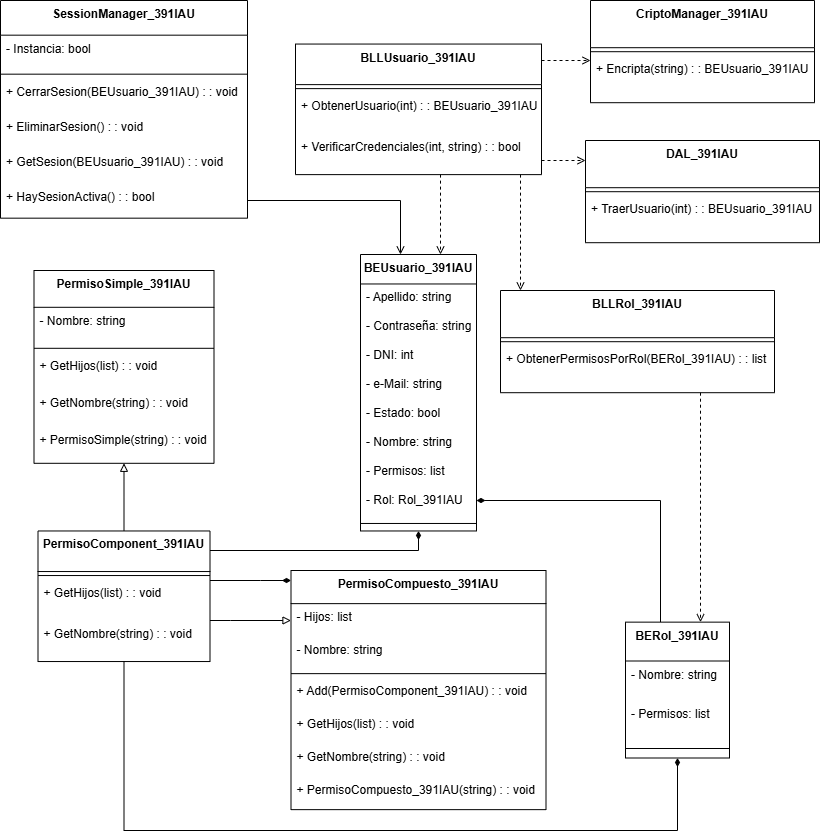

The diagram above was exported from draw.io. Its source (the exported page's mxGraphModel, read from the mxfile embedded in the PNG):
<mxGraphModel dx="914" dy="732" grid="1" gridSize="10" guides="1" tooltips="1" connect="1" arrows="1" fold="1" page="1" pageScale="1" pageWidth="850" pageHeight="1100" math="0" shadow="0">
  <root>
    <mxCell id="0" />
    <mxCell id="1" parent="0" />
    <mxCell id="twu74jtmgmy1X8iGH-nL-76" style="edgeStyle=orthogonalEdgeStyle;rounded=0;orthogonalLoop=1;jettySize=auto;html=1;endArrow=none;startFill=1;startArrow=diamondThin;" parent="1" source="twu74jtmgmy1X8iGH-nL-1" target="twu74jtmgmy1X8iGH-nL-46" edge="1">
      <mxGeometry relative="1" as="geometry">
        <Array as="points">
          <mxPoint x="680" y="520" />
        </Array>
      </mxGeometry>
    </mxCell>
    <mxCell id="twu74jtmgmy1X8iGH-nL-1" value="BEUsuario_391IAU" style="swimlane;fontStyle=1;align=center;verticalAlign=top;childLayout=stackLayout;horizontal=1;startSize=29.473684210526315;horizontalStack=0;resizeParent=1;resizeParentMax=0;resizeLast=0;collapsible=0;marginBottom=0;" parent="1" vertex="1">
      <mxGeometry x="380" y="274" width="116" height="276.4736842105263" as="geometry" />
    </mxCell>
    <mxCell id="twu74jtmgmy1X8iGH-nL-2" value="- Apellido: string" style="text;strokeColor=none;fillColor=none;align=left;verticalAlign=top;spacingLeft=4;spacingRight=4;overflow=hidden;rotatable=0;points=[[0,0.5],[1,0.5]];portConstraint=eastwest;" parent="twu74jtmgmy1X8iGH-nL-1" vertex="1">
      <mxGeometry y="29.473684210526315" width="116" height="29" as="geometry" />
    </mxCell>
    <mxCell id="twu74jtmgmy1X8iGH-nL-3" value="- Contraseña: string" style="text;strokeColor=none;fillColor=none;align=left;verticalAlign=top;spacingLeft=4;spacingRight=4;overflow=hidden;rotatable=0;points=[[0,0.5],[1,0.5]];portConstraint=eastwest;" parent="twu74jtmgmy1X8iGH-nL-1" vertex="1">
      <mxGeometry y="58.473684210526315" width="116" height="29" as="geometry" />
    </mxCell>
    <mxCell id="twu74jtmgmy1X8iGH-nL-4" value="- DNI: int" style="text;strokeColor=none;fillColor=none;align=left;verticalAlign=top;spacingLeft=4;spacingRight=4;overflow=hidden;rotatable=0;points=[[0,0.5],[1,0.5]];portConstraint=eastwest;" parent="twu74jtmgmy1X8iGH-nL-1" vertex="1">
      <mxGeometry y="87.47368421052632" width="116" height="29" as="geometry" />
    </mxCell>
    <mxCell id="twu74jtmgmy1X8iGH-nL-5" value="- e-Mail: string" style="text;strokeColor=none;fillColor=none;align=left;verticalAlign=top;spacingLeft=4;spacingRight=4;overflow=hidden;rotatable=0;points=[[0,0.5],[1,0.5]];portConstraint=eastwest;" parent="twu74jtmgmy1X8iGH-nL-1" vertex="1">
      <mxGeometry y="116.47368421052632" width="116" height="29" as="geometry" />
    </mxCell>
    <mxCell id="twu74jtmgmy1X8iGH-nL-6" value="- Estado: bool" style="text;strokeColor=none;fillColor=none;align=left;verticalAlign=top;spacingLeft=4;spacingRight=4;overflow=hidden;rotatable=0;points=[[0,0.5],[1,0.5]];portConstraint=eastwest;" parent="twu74jtmgmy1X8iGH-nL-1" vertex="1">
      <mxGeometry y="145.4736842105263" width="116" height="29" as="geometry" />
    </mxCell>
    <mxCell id="twu74jtmgmy1X8iGH-nL-7" value="- Nombre: string" style="text;strokeColor=none;fillColor=none;align=left;verticalAlign=top;spacingLeft=4;spacingRight=4;overflow=hidden;rotatable=0;points=[[0,0.5],[1,0.5]];portConstraint=eastwest;" parent="twu74jtmgmy1X8iGH-nL-1" vertex="1">
      <mxGeometry y="174.4736842105263" width="116" height="29" as="geometry" />
    </mxCell>
    <mxCell id="twu74jtmgmy1X8iGH-nL-8" value="- Permisos: list" style="text;strokeColor=none;fillColor=none;align=left;verticalAlign=top;spacingLeft=4;spacingRight=4;overflow=hidden;rotatable=0;points=[[0,0.5],[1,0.5]];portConstraint=eastwest;" parent="twu74jtmgmy1X8iGH-nL-1" vertex="1">
      <mxGeometry y="203.4736842105263" width="116" height="29" as="geometry" />
    </mxCell>
    <mxCell id="twu74jtmgmy1X8iGH-nL-9" value="- Rol: Rol_391IAU" style="text;strokeColor=none;fillColor=none;align=left;verticalAlign=top;spacingLeft=4;spacingRight=4;overflow=hidden;rotatable=0;points=[[0,0.5],[1,0.5]];portConstraint=eastwest;" parent="twu74jtmgmy1X8iGH-nL-1" vertex="1">
      <mxGeometry y="232.4736842105263" width="116" height="29" as="geometry" />
    </mxCell>
    <mxCell id="twu74jtmgmy1X8iGH-nL-10" style="line;strokeWidth=1;fillColor=none;align=left;verticalAlign=middle;spacingTop=-1;spacingLeft=3;spacingRight=3;rotatable=0;labelPosition=right;points=[];portConstraint=eastwest;strokeColor=inherit;" parent="twu74jtmgmy1X8iGH-nL-1" vertex="1">
      <mxGeometry y="261.4736842105263" width="116" height="15" as="geometry" />
    </mxCell>
    <mxCell id="twu74jtmgmy1X8iGH-nL-67" style="edgeStyle=orthogonalEdgeStyle;rounded=0;orthogonalLoop=1;jettySize=auto;html=1;endArrow=open;endFill=0;dashed=1;" parent="1" source="twu74jtmgmy1X8iGH-nL-11" target="twu74jtmgmy1X8iGH-nL-18" edge="1">
      <mxGeometry relative="1" as="geometry">
        <Array as="points">
          <mxPoint x="600" y="80" />
          <mxPoint x="600" y="80" />
        </Array>
      </mxGeometry>
    </mxCell>
    <mxCell id="twu74jtmgmy1X8iGH-nL-69" style="edgeStyle=orthogonalEdgeStyle;rounded=0;orthogonalLoop=1;jettySize=auto;html=1;dashed=1;endArrow=open;endFill=0;" parent="1" source="twu74jtmgmy1X8iGH-nL-11" target="twu74jtmgmy1X8iGH-nL-15" edge="1">
      <mxGeometry relative="1" as="geometry">
        <Array as="points">
          <mxPoint x="600" y="180" />
          <mxPoint x="600" y="180" />
        </Array>
      </mxGeometry>
    </mxCell>
    <mxCell id="twu74jtmgmy1X8iGH-nL-70" style="edgeStyle=orthogonalEdgeStyle;rounded=0;orthogonalLoop=1;jettySize=auto;html=1;dashed=1;endArrow=open;endFill=0;" parent="1" source="twu74jtmgmy1X8iGH-nL-11" target="twu74jtmgmy1X8iGH-nL-1" edge="1">
      <mxGeometry relative="1" as="geometry">
        <Array as="points">
          <mxPoint x="460" y="240" />
          <mxPoint x="460" y="240" />
        </Array>
      </mxGeometry>
    </mxCell>
    <mxCell id="twu74jtmgmy1X8iGH-nL-71" style="edgeStyle=orthogonalEdgeStyle;rounded=0;orthogonalLoop=1;jettySize=auto;html=1;dashed=1;endArrow=open;endFill=0;" parent="1" source="twu74jtmgmy1X8iGH-nL-11" target="twu74jtmgmy1X8iGH-nL-50" edge="1">
      <mxGeometry relative="1" as="geometry">
        <Array as="points">
          <mxPoint x="540" y="240" />
          <mxPoint x="540" y="240" />
        </Array>
      </mxGeometry>
    </mxCell>
    <mxCell id="twu74jtmgmy1X8iGH-nL-11" value="BLLUsuario_391IAU" style="swimlane;fontStyle=1;align=center;verticalAlign=top;childLayout=stackLayout;horizontal=1;startSize=40.57142857142857;horizontalStack=0;resizeParent=1;resizeParentMax=0;resizeLast=0;collapsible=0;marginBottom=0;" parent="1" vertex="1">
      <mxGeometry x="315" y="63.55" width="246" height="130.57142857142856" as="geometry" />
    </mxCell>
    <mxCell id="twu74jtmgmy1X8iGH-nL-12" style="line;strokeWidth=1;fillColor=none;align=left;verticalAlign=middle;spacingTop=-1;spacingLeft=3;spacingRight=3;rotatable=0;labelPosition=right;points=[];portConstraint=eastwest;strokeColor=inherit;" parent="twu74jtmgmy1X8iGH-nL-11" vertex="1">
      <mxGeometry y="40.57142857142857" width="246" height="8" as="geometry" />
    </mxCell>
    <mxCell id="twu74jtmgmy1X8iGH-nL-13" value="+ ObtenerUsuario(int) : : BEUsuario_391IAU" style="text;strokeColor=none;fillColor=none;align=left;verticalAlign=top;spacingLeft=4;spacingRight=4;overflow=hidden;rotatable=0;points=[[0,0.5],[1,0.5]];portConstraint=eastwest;" parent="twu74jtmgmy1X8iGH-nL-11" vertex="1">
      <mxGeometry y="48.57142857142857" width="246" height="41" as="geometry" />
    </mxCell>
    <mxCell id="twu74jtmgmy1X8iGH-nL-14" value="+ VerificarCredenciales(int, string) : : bool" style="text;strokeColor=none;fillColor=none;align=left;verticalAlign=top;spacingLeft=4;spacingRight=4;overflow=hidden;rotatable=0;points=[[0,0.5],[1,0.5]];portConstraint=eastwest;" parent="twu74jtmgmy1X8iGH-nL-11" vertex="1">
      <mxGeometry y="89.57142857142857" width="246" height="41" as="geometry" />
    </mxCell>
    <mxCell id="twu74jtmgmy1X8iGH-nL-15" value="DAL_391IAU" style="swimlane;fontStyle=1;align=center;verticalAlign=top;childLayout=stackLayout;horizontal=1;startSize=47.2;horizontalStack=0;resizeParent=1;resizeParentMax=0;resizeLast=0;collapsible=0;marginBottom=0;" parent="1" vertex="1">
      <mxGeometry x="605" y="160" width="234" height="102.2" as="geometry" />
    </mxCell>
    <mxCell id="twu74jtmgmy1X8iGH-nL-16" style="line;strokeWidth=1;fillColor=none;align=left;verticalAlign=middle;spacingTop=-1;spacingLeft=3;spacingRight=3;rotatable=0;labelPosition=right;points=[];portConstraint=eastwest;strokeColor=inherit;" parent="twu74jtmgmy1X8iGH-nL-15" vertex="1">
      <mxGeometry y="47.2" width="234" height="8" as="geometry" />
    </mxCell>
    <mxCell id="twu74jtmgmy1X8iGH-nL-17" value="+ TraerUsuario(int) : : BEUsuario_391IAU" style="text;strokeColor=none;fillColor=none;align=left;verticalAlign=top;spacingLeft=4;spacingRight=4;overflow=hidden;rotatable=0;points=[[0,0.5],[1,0.5]];portConstraint=eastwest;" parent="twu74jtmgmy1X8iGH-nL-15" vertex="1">
      <mxGeometry y="55.2" width="234" height="47" as="geometry" />
    </mxCell>
    <mxCell id="twu74jtmgmy1X8iGH-nL-18" value="CriptoManager_391IAU" style="swimlane;fontStyle=1;align=center;verticalAlign=top;childLayout=stackLayout;horizontal=1;startSize=47.2;horizontalStack=0;resizeParent=1;resizeParentMax=0;resizeLast=0;collapsible=0;marginBottom=0;" parent="1" vertex="1">
      <mxGeometry x="610" y="20" width="224" height="102.2" as="geometry" />
    </mxCell>
    <mxCell id="twu74jtmgmy1X8iGH-nL-19" style="line;strokeWidth=1;fillColor=none;align=left;verticalAlign=middle;spacingTop=-1;spacingLeft=3;spacingRight=3;rotatable=0;labelPosition=right;points=[];portConstraint=eastwest;strokeColor=inherit;" parent="twu74jtmgmy1X8iGH-nL-18" vertex="1">
      <mxGeometry y="47.2" width="224" height="8" as="geometry" />
    </mxCell>
    <mxCell id="twu74jtmgmy1X8iGH-nL-20" value="+ Encripta(string) : : BEUsuario_391IAU" style="text;strokeColor=none;fillColor=none;align=left;verticalAlign=top;spacingLeft=4;spacingRight=4;overflow=hidden;rotatable=0;points=[[0,0.5],[1,0.5]];portConstraint=eastwest;" parent="twu74jtmgmy1X8iGH-nL-18" vertex="1">
      <mxGeometry y="55.2" width="224" height="47" as="geometry" />
    </mxCell>
    <mxCell id="twu74jtmgmy1X8iGH-nL-66" style="edgeStyle=orthogonalEdgeStyle;rounded=0;orthogonalLoop=1;jettySize=auto;html=1;endArrow=open;endFill=0;" parent="1" source="twu74jtmgmy1X8iGH-nL-21" target="twu74jtmgmy1X8iGH-nL-1" edge="1">
      <mxGeometry relative="1" as="geometry">
        <Array as="points">
          <mxPoint x="420" y="220" />
        </Array>
      </mxGeometry>
    </mxCell>
    <mxCell id="twu74jtmgmy1X8iGH-nL-21" value="SessionManager_391IAU" style="swimlane;fontStyle=1;align=center;verticalAlign=top;childLayout=stackLayout;horizontal=1;startSize=34.666666666666664;horizontalStack=0;resizeParent=1;resizeParentMax=0;resizeLast=0;collapsible=0;marginBottom=0;" parent="1" vertex="1">
      <mxGeometry x="20" y="20" width="247" height="217.66666666666666" as="geometry" />
    </mxCell>
    <mxCell id="twu74jtmgmy1X8iGH-nL-22" value="- Instancia: bool" style="text;strokeColor=none;fillColor=none;align=left;verticalAlign=top;spacingLeft=4;spacingRight=4;overflow=hidden;rotatable=0;points=[[0,0.5],[1,0.5]];portConstraint=eastwest;" parent="twu74jtmgmy1X8iGH-nL-21" vertex="1">
      <mxGeometry y="34.666666666666664" width="247" height="35" as="geometry" />
    </mxCell>
    <mxCell id="twu74jtmgmy1X8iGH-nL-23" style="line;strokeWidth=1;fillColor=none;align=left;verticalAlign=middle;spacingTop=-1;spacingLeft=3;spacingRight=3;rotatable=0;labelPosition=right;points=[];portConstraint=eastwest;strokeColor=inherit;" parent="twu74jtmgmy1X8iGH-nL-21" vertex="1">
      <mxGeometry y="69.66666666666666" width="247" height="8" as="geometry" />
    </mxCell>
    <mxCell id="twu74jtmgmy1X8iGH-nL-24" value="+ CerrarSesion(BEUsuario_391IAU) : : void" style="text;strokeColor=none;fillColor=none;align=left;verticalAlign=top;spacingLeft=4;spacingRight=4;overflow=hidden;rotatable=0;points=[[0,0.5],[1,0.5]];portConstraint=eastwest;" parent="twu74jtmgmy1X8iGH-nL-21" vertex="1">
      <mxGeometry y="77.66666666666666" width="247" height="35" as="geometry" />
    </mxCell>
    <mxCell id="twu74jtmgmy1X8iGH-nL-25" value="+ EliminarSesion() : : void" style="text;strokeColor=none;fillColor=none;align=left;verticalAlign=top;spacingLeft=4;spacingRight=4;overflow=hidden;rotatable=0;points=[[0,0.5],[1,0.5]];portConstraint=eastwest;" parent="twu74jtmgmy1X8iGH-nL-21" vertex="1">
      <mxGeometry y="112.66666666666666" width="247" height="35" as="geometry" />
    </mxCell>
    <mxCell id="twu74jtmgmy1X8iGH-nL-26" value="+ GetSesion(BEUsuario_391IAU) : : void" style="text;strokeColor=none;fillColor=none;align=left;verticalAlign=top;spacingLeft=4;spacingRight=4;overflow=hidden;rotatable=0;points=[[0,0.5],[1,0.5]];portConstraint=eastwest;" parent="twu74jtmgmy1X8iGH-nL-21" vertex="1">
      <mxGeometry y="147.66666666666666" width="247" height="35" as="geometry" />
    </mxCell>
    <mxCell id="twu74jtmgmy1X8iGH-nL-27" value="+ HaySesionActiva() : : bool" style="text;strokeColor=none;fillColor=none;align=left;verticalAlign=top;spacingLeft=4;spacingRight=4;overflow=hidden;rotatable=0;points=[[0,0.5],[1,0.5]];portConstraint=eastwest;" parent="twu74jtmgmy1X8iGH-nL-21" vertex="1">
      <mxGeometry y="182.66666666666666" width="247" height="35" as="geometry" />
    </mxCell>
    <mxCell id="twu74jtmgmy1X8iGH-nL-72" style="edgeStyle=orthogonalEdgeStyle;rounded=0;orthogonalLoop=1;jettySize=auto;html=1;endArrow=block;endFill=0;" parent="1" source="twu74jtmgmy1X8iGH-nL-28" target="twu74jtmgmy1X8iGH-nL-32" edge="1">
      <mxGeometry relative="1" as="geometry" />
    </mxCell>
    <mxCell id="twu74jtmgmy1X8iGH-nL-73" style="edgeStyle=orthogonalEdgeStyle;rounded=0;orthogonalLoop=1;jettySize=auto;html=1;endArrow=diamondThin;endFill=1;" parent="1" source="twu74jtmgmy1X8iGH-nL-28" target="twu74jtmgmy1X8iGH-nL-1" edge="1">
      <mxGeometry relative="1" as="geometry">
        <Array as="points">
          <mxPoint x="438" y="570" />
        </Array>
      </mxGeometry>
    </mxCell>
    <mxCell id="twu74jtmgmy1X8iGH-nL-74" style="edgeStyle=orthogonalEdgeStyle;rounded=0;orthogonalLoop=1;jettySize=auto;html=1;endArrow=diamondThin;endFill=1;" parent="1" source="twu74jtmgmy1X8iGH-nL-28" target="twu74jtmgmy1X8iGH-nL-38" edge="1">
      <mxGeometry relative="1" as="geometry">
        <Array as="points">
          <mxPoint x="280" y="600" />
          <mxPoint x="280" y="600" />
        </Array>
      </mxGeometry>
    </mxCell>
    <mxCell id="twu74jtmgmy1X8iGH-nL-75" style="edgeStyle=orthogonalEdgeStyle;rounded=0;orthogonalLoop=1;jettySize=auto;html=1;endArrow=block;endFill=0;" parent="1" source="twu74jtmgmy1X8iGH-nL-28" target="twu74jtmgmy1X8iGH-nL-38" edge="1">
      <mxGeometry relative="1" as="geometry">
        <Array as="points">
          <mxPoint x="250" y="640" />
          <mxPoint x="250" y="640" />
        </Array>
      </mxGeometry>
    </mxCell>
    <mxCell id="twu74jtmgmy1X8iGH-nL-78" style="edgeStyle=orthogonalEdgeStyle;rounded=0;orthogonalLoop=1;jettySize=auto;html=1;endArrow=diamondThin;endFill=1;" parent="1" source="twu74jtmgmy1X8iGH-nL-28" target="twu74jtmgmy1X8iGH-nL-46" edge="1">
      <mxGeometry relative="1" as="geometry">
        <Array as="points">
          <mxPoint x="144" y="850" />
          <mxPoint x="697" y="850" />
        </Array>
      </mxGeometry>
    </mxCell>
    <mxCell id="twu74jtmgmy1X8iGH-nL-28" value="PermisoComponent_391IAU" style="swimlane;fontStyle=1;align=center;verticalAlign=top;childLayout=stackLayout;horizontal=1;startSize=40.57142857142857;horizontalStack=0;resizeParent=1;resizeParentMax=0;resizeLast=0;collapsible=0;marginBottom=0;" parent="1" vertex="1">
      <mxGeometry x="57.5" y="550.47" width="172" height="130.57142857142856" as="geometry" />
    </mxCell>
    <mxCell id="twu74jtmgmy1X8iGH-nL-29" style="line;strokeWidth=1;fillColor=none;align=left;verticalAlign=middle;spacingTop=-1;spacingLeft=3;spacingRight=3;rotatable=0;labelPosition=right;points=[];portConstraint=eastwest;strokeColor=inherit;" parent="twu74jtmgmy1X8iGH-nL-28" vertex="1">
      <mxGeometry y="40.57142857142857" width="172" height="8" as="geometry" />
    </mxCell>
    <mxCell id="twu74jtmgmy1X8iGH-nL-30" value="+ GetHijos(list) : : void" style="text;strokeColor=none;fillColor=none;align=left;verticalAlign=top;spacingLeft=4;spacingRight=4;overflow=hidden;rotatable=0;points=[[0,0.5],[1,0.5]];portConstraint=eastwest;" parent="twu74jtmgmy1X8iGH-nL-28" vertex="1">
      <mxGeometry y="48.57142857142857" width="172" height="41" as="geometry" />
    </mxCell>
    <mxCell id="twu74jtmgmy1X8iGH-nL-31" value="+ GetNombre(string) : : void" style="text;strokeColor=none;fillColor=none;align=left;verticalAlign=top;spacingLeft=4;spacingRight=4;overflow=hidden;rotatable=0;points=[[0,0.5],[1,0.5]];portConstraint=eastwest;" parent="twu74jtmgmy1X8iGH-nL-28" vertex="1">
      <mxGeometry y="89.57142857142857" width="172" height="41" as="geometry" />
    </mxCell>
    <mxCell id="twu74jtmgmy1X8iGH-nL-32" value="PermisoSimple_391IAU" style="swimlane;fontStyle=1;align=center;verticalAlign=top;childLayout=stackLayout;horizontal=1;startSize=36.8;horizontalStack=0;resizeParent=1;resizeParentMax=0;resizeLast=0;collapsible=0;marginBottom=0;" parent="1" vertex="1">
      <mxGeometry x="53.5" y="290" width="180" height="192.8" as="geometry" />
    </mxCell>
    <mxCell id="twu74jtmgmy1X8iGH-nL-33" value="- Nombre: string" style="text;strokeColor=none;fillColor=none;align=left;verticalAlign=top;spacingLeft=4;spacingRight=4;overflow=hidden;rotatable=0;points=[[0,0.5],[1,0.5]];portConstraint=eastwest;" parent="twu74jtmgmy1X8iGH-nL-32" vertex="1">
      <mxGeometry y="36.8" width="180" height="37" as="geometry" />
    </mxCell>
    <mxCell id="twu74jtmgmy1X8iGH-nL-34" style="line;strokeWidth=1;fillColor=none;align=left;verticalAlign=middle;spacingTop=-1;spacingLeft=3;spacingRight=3;rotatable=0;labelPosition=right;points=[];portConstraint=eastwest;strokeColor=inherit;" parent="twu74jtmgmy1X8iGH-nL-32" vertex="1">
      <mxGeometry y="73.8" width="180" height="8" as="geometry" />
    </mxCell>
    <mxCell id="twu74jtmgmy1X8iGH-nL-35" value="+ GetHijos(list) : : void" style="text;strokeColor=none;fillColor=none;align=left;verticalAlign=top;spacingLeft=4;spacingRight=4;overflow=hidden;rotatable=0;points=[[0,0.5],[1,0.5]];portConstraint=eastwest;" parent="twu74jtmgmy1X8iGH-nL-32" vertex="1">
      <mxGeometry y="81.8" width="180" height="37" as="geometry" />
    </mxCell>
    <mxCell id="twu74jtmgmy1X8iGH-nL-36" value="+ GetNombre(string) : : void" style="text;strokeColor=none;fillColor=none;align=left;verticalAlign=top;spacingLeft=4;spacingRight=4;overflow=hidden;rotatable=0;points=[[0,0.5],[1,0.5]];portConstraint=eastwest;" parent="twu74jtmgmy1X8iGH-nL-32" vertex="1">
      <mxGeometry y="118.8" width="180" height="37" as="geometry" />
    </mxCell>
    <mxCell id="twu74jtmgmy1X8iGH-nL-37" value="+ PermisoSimple(string) : : void" style="text;strokeColor=none;fillColor=none;align=left;verticalAlign=top;spacingLeft=4;spacingRight=4;overflow=hidden;rotatable=0;points=[[0,0.5],[1,0.5]];portConstraint=eastwest;" parent="twu74jtmgmy1X8iGH-nL-32" vertex="1">
      <mxGeometry y="155.8" width="180" height="37" as="geometry" />
    </mxCell>
    <mxCell id="twu74jtmgmy1X8iGH-nL-38" value="PermisoCompuesto_391IAU" style="swimlane;fontStyle=1;align=center;verticalAlign=top;childLayout=stackLayout;horizontal=1;startSize=33.142857142857146;horizontalStack=0;resizeParent=1;resizeParentMax=0;resizeLast=0;collapsible=0;marginBottom=0;" parent="1" vertex="1">
      <mxGeometry x="310.5" y="590" width="255" height="239.14285714285714" as="geometry" />
    </mxCell>
    <mxCell id="twu74jtmgmy1X8iGH-nL-39" value="- Hijos: list" style="text;strokeColor=none;fillColor=none;align=left;verticalAlign=top;spacingLeft=4;spacingRight=4;overflow=hidden;rotatable=0;points=[[0,0.5],[1,0.5]];portConstraint=eastwest;" parent="twu74jtmgmy1X8iGH-nL-38" vertex="1">
      <mxGeometry y="33.142857142857146" width="255" height="33" as="geometry" />
    </mxCell>
    <mxCell id="twu74jtmgmy1X8iGH-nL-40" value="- Nombre: string" style="text;strokeColor=none;fillColor=none;align=left;verticalAlign=top;spacingLeft=4;spacingRight=4;overflow=hidden;rotatable=0;points=[[0,0.5],[1,0.5]];portConstraint=eastwest;" parent="twu74jtmgmy1X8iGH-nL-38" vertex="1">
      <mxGeometry y="66.14285714285714" width="255" height="33" as="geometry" />
    </mxCell>
    <mxCell id="twu74jtmgmy1X8iGH-nL-41" style="line;strokeWidth=1;fillColor=none;align=left;verticalAlign=middle;spacingTop=-1;spacingLeft=3;spacingRight=3;rotatable=0;labelPosition=right;points=[];portConstraint=eastwest;strokeColor=inherit;" parent="twu74jtmgmy1X8iGH-nL-38" vertex="1">
      <mxGeometry y="99.14285714285714" width="255" height="8" as="geometry" />
    </mxCell>
    <mxCell id="twu74jtmgmy1X8iGH-nL-42" value="+ Add(PermisoComponent_391IAU) : : void" style="text;strokeColor=none;fillColor=none;align=left;verticalAlign=top;spacingLeft=4;spacingRight=4;overflow=hidden;rotatable=0;points=[[0,0.5],[1,0.5]];portConstraint=eastwest;" parent="twu74jtmgmy1X8iGH-nL-38" vertex="1">
      <mxGeometry y="107.14285714285714" width="255" height="33" as="geometry" />
    </mxCell>
    <mxCell id="twu74jtmgmy1X8iGH-nL-43" value="+ GetHijos(list) : : void" style="text;strokeColor=none;fillColor=none;align=left;verticalAlign=top;spacingLeft=4;spacingRight=4;overflow=hidden;rotatable=0;points=[[0,0.5],[1,0.5]];portConstraint=eastwest;" parent="twu74jtmgmy1X8iGH-nL-38" vertex="1">
      <mxGeometry y="140.14285714285714" width="255" height="33" as="geometry" />
    </mxCell>
    <mxCell id="twu74jtmgmy1X8iGH-nL-44" value="+ GetNombre(string) : : void" style="text;strokeColor=none;fillColor=none;align=left;verticalAlign=top;spacingLeft=4;spacingRight=4;overflow=hidden;rotatable=0;points=[[0,0.5],[1,0.5]];portConstraint=eastwest;" parent="twu74jtmgmy1X8iGH-nL-38" vertex="1">
      <mxGeometry y="173.14285714285714" width="255" height="33" as="geometry" />
    </mxCell>
    <mxCell id="twu74jtmgmy1X8iGH-nL-45" value="+ PermisoCompuesto_391IAU(string) : : void" style="text;strokeColor=none;fillColor=none;align=left;verticalAlign=top;spacingLeft=4;spacingRight=4;overflow=hidden;rotatable=0;points=[[0,0.5],[1,0.5]];portConstraint=eastwest;" parent="twu74jtmgmy1X8iGH-nL-38" vertex="1">
      <mxGeometry y="206.14285714285714" width="255" height="33" as="geometry" />
    </mxCell>
    <mxCell id="twu74jtmgmy1X8iGH-nL-46" value="BERol_391IAU" style="swimlane;fontStyle=1;align=center;verticalAlign=top;childLayout=stackLayout;horizontal=1;startSize=38.857142857142854;horizontalStack=0;resizeParent=1;resizeParentMax=0;resizeLast=0;collapsible=0;marginBottom=0;" parent="1" vertex="1">
      <mxGeometry x="645" y="641.64" width="104" height="135.85714285714286" as="geometry" />
    </mxCell>
    <mxCell id="twu74jtmgmy1X8iGH-nL-47" value="- Nombre: string" style="text;strokeColor=none;fillColor=none;align=left;verticalAlign=top;spacingLeft=4;spacingRight=4;overflow=hidden;rotatable=0;points=[[0,0.5],[1,0.5]];portConstraint=eastwest;" parent="twu74jtmgmy1X8iGH-nL-46" vertex="1">
      <mxGeometry y="38.857142857142854" width="104" height="39" as="geometry" />
    </mxCell>
    <mxCell id="twu74jtmgmy1X8iGH-nL-48" value="- Permisos: list" style="text;strokeColor=none;fillColor=none;align=left;verticalAlign=top;spacingLeft=4;spacingRight=4;overflow=hidden;rotatable=0;points=[[0,0.5],[1,0.5]];portConstraint=eastwest;" parent="twu74jtmgmy1X8iGH-nL-46" vertex="1">
      <mxGeometry y="77.85714285714286" width="104" height="39" as="geometry" />
    </mxCell>
    <mxCell id="twu74jtmgmy1X8iGH-nL-49" style="line;strokeWidth=1;fillColor=none;align=left;verticalAlign=middle;spacingTop=-1;spacingLeft=3;spacingRight=3;rotatable=0;labelPosition=right;points=[];portConstraint=eastwest;strokeColor=inherit;" parent="twu74jtmgmy1X8iGH-nL-46" vertex="1">
      <mxGeometry y="116.85714285714286" width="104" height="19" as="geometry" />
    </mxCell>
    <mxCell id="twu74jtmgmy1X8iGH-nL-65" style="edgeStyle=orthogonalEdgeStyle;rounded=0;orthogonalLoop=1;jettySize=auto;html=1;endArrow=open;endFill=0;dashed=1;" parent="1" source="twu74jtmgmy1X8iGH-nL-50" target="twu74jtmgmy1X8iGH-nL-46" edge="1">
      <mxGeometry relative="1" as="geometry">
        <Array as="points">
          <mxPoint x="720" y="640" />
          <mxPoint x="720" y="640" />
        </Array>
      </mxGeometry>
    </mxCell>
    <mxCell id="twu74jtmgmy1X8iGH-nL-50" value="BLLRol_391IAU" style="swimlane;fontStyle=1;align=center;verticalAlign=top;childLayout=stackLayout;horizontal=1;startSize=47.2;horizontalStack=0;resizeParent=1;resizeParentMax=0;resizeLast=0;collapsible=0;marginBottom=0;" parent="1" vertex="1">
      <mxGeometry x="520" y="310" width="274" height="102.2" as="geometry" />
    </mxCell>
    <mxCell id="twu74jtmgmy1X8iGH-nL-51" style="line;strokeWidth=1;fillColor=none;align=left;verticalAlign=middle;spacingTop=-1;spacingLeft=3;spacingRight=3;rotatable=0;labelPosition=right;points=[];portConstraint=eastwest;strokeColor=inherit;" parent="twu74jtmgmy1X8iGH-nL-50" vertex="1">
      <mxGeometry y="47.2" width="274" height="8" as="geometry" />
    </mxCell>
    <mxCell id="twu74jtmgmy1X8iGH-nL-52" value="+ ObtenerPermisosPorRol(BERol_391IAU) : : list" style="text;strokeColor=none;fillColor=none;align=left;verticalAlign=top;spacingLeft=4;spacingRight=4;overflow=hidden;rotatable=0;points=[[0,0.5],[1,0.5]];portConstraint=eastwest;" parent="twu74jtmgmy1X8iGH-nL-50" vertex="1">
      <mxGeometry y="55.2" width="274" height="47" as="geometry" />
    </mxCell>
  </root>
</mxGraphModel>